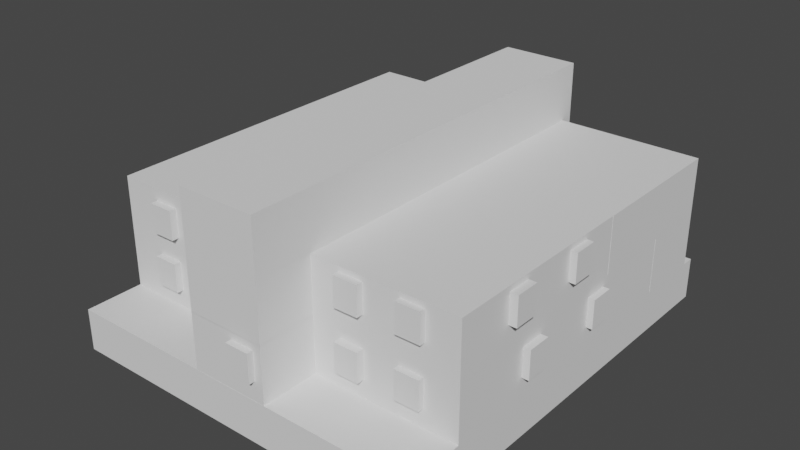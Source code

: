 # Source: Haus_Chiny_01.blend  (saved by Blender 2.93.20; exported with 4.5.12 LTS)
import bpy
from mathutils import Matrix  # noqa: F401  (used for matrix-valued properties, if any)

bpy.ops.wm.read_factory_settings(use_empty=True)
scene = bpy.context.scene
scene.name = 'Scene'

# ---- collections
col_collection = bpy.data.collections.new('Collection'); scene.collection.children.link(col_collection)
col_mesh = bpy.data.collections.new('Mesh'); scene.collection.children.link(col_mesh)
col_rig = bpy.data.collections.new('Rig'); scene.collection.children.link(col_rig)
col_collision = bpy.data.collections.new('Collision'); scene.collection.children.link(col_collision)
col_extras = bpy.data.collections.new('Extras'); scene.collection.children.link(col_extras)
col_house = bpy.data.collections.new('House'); scene.collection.children.link(col_house)

# ---- world
world_world = bpy.data.worlds.new('World'); scene.world = world_world
world_world.use_nodes = True; world_world.node_tree.nodes.clear()
_N = world_world.node_tree.nodes; _L = world_world.node_tree.links
n0 = _N.new('ShaderNodeOutputWorld'); n0.name = 'World Output'; n0.location = (300, 300)
n1 = _N.new('ShaderNodeBackground'); n1.name = 'Background'; n1.location = (10, 300)
n1.inputs[0].default_value = (0.05088, 0.05088, 0.05088, 1.0)
_L.new(n1.outputs[0], n0.inputs[0])
n0.is_active_output = True
world_world.color = (0.05088, 0.05088, 0.05088)
world_world.use_sun_shadow = False
world_world.sun_shadow_jitter_overblur = 0.0

# ---- meshes
me_cube_001 = bpy.data.meshes.new('Cube.001')
me_cube_001.from_pydata([(-9.505, -11.04, -1.075), (-9.505, -11.04, 1.075), (-9.505, 11.04, -1.075), (-9.505, 11.04, 1.075), (9.505, -11.04, -1.075), (9.505, -11.04, 1.075), (9.505, 11.04, -1.075), (9.505, 11.04, 1.075)], [], [(0, 1, 3, 2), (2, 3, 7, 6), (6, 7, 5, 4), (4, 5, 1, 0), (2, 6, 4, 0), (7, 3, 1, 5)])
_uv = me_cube_001.uv_layers.new(name='UVMap')
_uv.uv.foreach_set('vector', [0.375, 0.0, 0.625, 0.0, 0.625, 0.25, 0.375, 0.25, 0.375, 0.25, 0.625, 0.25, 0.625, 0.5, 0.375, 0.5, 0.375, 0.5, 0.625, 0.5, 0.625, 0.75, 0.375, 0.75, 0.375, 0.75, 0.625, 0.75, 0.625, 1.0, 0.375, 1.0, 0.125, 0.5, 0.375, 0.5, 0.375, 0.75, 0.125, 0.75, 0.625, 0.5, 0.875, 0.5, 0.875, 0.75, 0.625, 0.75])
me_cube_001.use_remesh_fix_poles = True
me_cube_001.use_remesh_preserve_attributes = False
me_cube_001.update()
me_cube_002 = bpy.data.meshes.new('Cube.002')
me_cube_002.from_pydata([(-2.291, -12.62, -1.15), (-2.291, -12.62, 1.7), (-2.291, 9.454, -1.15), (-2.291, 9.454, 1.7), (1.709, -12.62, -1.15), (1.709, -12.62, 1.7), (1.709, 9.454, -1.15), (1.709, 9.454, 1.7)], [], [(0, 1, 3, 2), (2, 3, 7, 6), (6, 7, 5, 4), (4, 5, 1, 0), (2, 6, 4, 0), (7, 3, 1, 5)])
_uv = me_cube_002.uv_layers.new(name='UVMap')
_uv.uv.foreach_set('vector', [0.375, 0.0, 0.625, 0.0, 0.625, 0.25, 0.375, 0.25, 0.375, 0.25, 0.625, 0.25, 0.625, 0.5, 0.375, 0.5, 0.375, 0.5, 0.625, 0.5, 0.625, 0.75, 0.375, 0.75, 0.375, 0.75, 0.625, 0.75, 0.625, 1.0, 0.375, 1.0, 0.125, 0.5, 0.375, 0.5, 0.375, 0.75, 0.125, 0.75, 0.625, 0.5, 0.875, 0.5, 0.875, 0.75, 0.625, 0.75])
me_cube_002.use_remesh_fix_poles = True
me_cube_002.use_remesh_preserve_attributes = False
me_cube_002.update()
me_cube_003 = bpy.data.meshes.new('Cube.003')
me_cube_003.from_pydata([(-2.291, -12.62, -1.15), (-2.291, -12.62, 1.7), (-2.291, 9.454, -1.15), (-2.291, 9.454, 1.7), (1.709, -12.62, -1.15), (1.709, -12.62, 1.7), (1.709, 9.454, -1.15), (1.709, 9.454, 1.7)], [], [(0, 1, 3, 2), (2, 3, 7, 6), (6, 7, 5, 4), (4, 5, 1, 0), (2, 6, 4, 0), (7, 3, 1, 5)])
_uv = me_cube_003.uv_layers.new(name='UVMap')
_uv.uv.foreach_set('vector', [0.375, 0.0, 0.625, 0.0, 0.625, 0.25, 0.375, 0.25, 0.375, 0.25, 0.625, 0.25, 0.625, 0.5, 0.375, 0.5, 0.375, 0.5, 0.625, 0.5, 0.625, 0.75, 0.375, 0.75, 0.375, 0.75, 0.625, 0.75, 0.625, 1.0, 0.375, 1.0, 0.125, 0.5, 0.375, 0.5, 0.375, 0.75, 0.125, 0.75, 0.625, 0.5, 0.875, 0.5, 0.875, 0.75, 0.625, 0.75])
me_cube_003.use_remesh_fix_poles = True
me_cube_003.use_remesh_preserve_attributes = False
me_cube_003.update()
me_cube_004 = bpy.data.meshes.new('Cube.004')
me_cube_004.from_pydata([(-2.291, -12.62, -1.15), (-2.291, -12.62, 1.7), (-2.291, 9.454, -1.15), (-2.291, 9.454, 1.7), (1.709, -12.62, -1.15), (1.709, -12.62, 1.7), (1.709, 9.454, -1.15), (1.709, 9.454, 1.7)], [], [(0, 1, 3, 2), (2, 3, 7, 6), (6, 7, 5, 4), (4, 5, 1, 0), (2, 6, 4, 0), (7, 3, 1, 5)])
_uv = me_cube_004.uv_layers.new(name='UVMap')
_uv.uv.foreach_set('vector', [0.375, 0.0, 0.625, 0.0, 0.625, 0.25, 0.375, 0.25, 0.375, 0.25, 0.625, 0.25, 0.625, 0.5, 0.375, 0.5, 0.375, 0.5, 0.625, 0.5, 0.625, 0.75, 0.375, 0.75, 0.375, 0.75, 0.625, 0.75, 0.625, 1.0, 0.375, 1.0, 0.125, 0.5, 0.375, 0.5, 0.375, 0.75, 0.125, 0.75, 0.625, 0.5, 0.875, 0.5, 0.875, 0.75, 0.625, 0.75])
me_cube_004.use_remesh_fix_poles = True
me_cube_004.use_remesh_preserve_attributes = False
me_cube_004.update()
me_cube_005 = bpy.data.meshes.new('Cube.005')
me_cube_005.from_pydata([(-3.959, -6.887, -1.15), (-3.959, -6.887, 1.7), (-3.959, 7.974, -1.15), (-3.959, 7.974, 1.7), (3.531, -6.887, -1.15), (3.531, -6.887, 1.7), (3.531, 7.974, -1.15), (3.531, 7.974, 1.7)], [], [(0, 1, 3, 2), (2, 3, 7, 6), (6, 7, 5, 4), (4, 5, 1, 0), (2, 6, 4, 0), (7, 3, 1, 5)])
_uv = me_cube_005.uv_layers.new(name='UVMap')
_uv.uv.foreach_set('vector', [0.375, 0.0, 0.625, 0.0, 0.625, 0.25, 0.375, 0.25, 0.375, 0.25, 0.625, 0.25, 0.625, 0.5, 0.375, 0.5, 0.375, 0.5, 0.625, 0.5, 0.625, 0.75, 0.375, 0.75, 0.375, 0.75, 0.625, 0.75, 0.625, 1.0, 0.375, 1.0, 0.125, 0.5, 0.375, 0.5, 0.375, 0.75, 0.125, 0.75, 0.625, 0.5, 0.875, 0.5, 0.875, 0.75, 0.625, 0.75])
me_cube_005.use_remesh_fix_poles = True
me_cube_005.use_remesh_preserve_attributes = False
me_cube_005.update()
me_cube_006 = bpy.data.meshes.new('Cube.006')
me_cube_006.from_pydata([(-4.714, -5.872, -1.15), (-4.714, -5.872, 1.7), (-4.714, 3.978, -1.15), (-4.714, 3.978, 1.7), (2.786, -5.872, -1.15), (2.786, -5.872, 1.7), (2.786, 3.978, -1.15), (2.786, 3.978, 1.7)], [], [(0, 1, 3, 2), (2, 3, 7, 6), (6, 7, 5, 4), (4, 5, 1, 0), (2, 6, 4, 0), (7, 3, 1, 5)])
_uv = me_cube_006.uv_layers.new(name='UVMap')
_uv.uv.foreach_set('vector', [0.375, 0.0, 0.625, 0.0, 0.625, 0.25, 0.375, 0.25, 0.375, 0.25, 0.625, 0.25, 0.625, 0.5, 0.375, 0.5, 0.375, 0.5, 0.625, 0.5, 0.625, 0.75, 0.375, 0.75, 0.375, 0.75, 0.625, 0.75, 0.625, 1.0, 0.375, 1.0, 0.125, 0.5, 0.375, 0.5, 0.375, 0.75, 0.125, 0.75, 0.625, 0.5, 0.875, 0.5, 0.875, 0.75, 0.625, 0.75])
me_cube_006.use_remesh_fix_poles = True
me_cube_006.use_remesh_preserve_attributes = False
me_cube_006.update()
me_cube_007 = bpy.data.meshes.new('Cube.007')
me_cube_007.from_pydata([(-6.65, -2.968, -1.207), (-6.65, -2.968, 1.643), (-6.65, 0.5598, -1.207), (-6.65, 0.5598, 1.643), (1.0, -2.968, -1.207), (1.0, -2.968, 1.643), (1.0, 0.5598, -1.207), (1.0, 0.5598, 1.643)], [], [(0, 1, 3, 2), (2, 3, 7, 6), (6, 7, 5, 4), (4, 5, 1, 0), (2, 6, 4, 0), (7, 3, 1, 5)])
_uv = me_cube_007.uv_layers.new(name='UVMap')
_uv.uv.foreach_set('vector', [0.375, 0.0, 0.625, 0.0, 0.625, 0.25, 0.375, 0.25, 0.375, 0.25, 0.625, 0.25, 0.625, 0.5, 0.375, 0.5, 0.375, 0.5, 0.625, 0.5, 0.625, 0.75, 0.375, 0.75, 0.375, 0.75, 0.625, 0.75, 0.625, 1.0, 0.375, 1.0, 0.125, 0.5, 0.375, 0.5, 0.375, 0.75, 0.125, 0.75, 0.625, 0.5, 0.875, 0.5, 0.875, 0.75, 0.625, 0.75])
me_cube_007.use_remesh_fix_poles = True
me_cube_007.use_remesh_preserve_attributes = False
me_cube_007.update()
me_cube_008 = bpy.data.meshes.new('Cube.008')
me_cube_008.from_pydata([(-4.714, -5.872, -1.15), (-4.714, -5.872, 1.7), (-4.714, 2.662, -1.15), (-4.714, 2.662, 1.7), (2.786, -5.872, -1.15), (2.786, -5.872, 1.7), (2.786, 2.662, -1.15), (2.786, 2.662, 1.7)], [], [(0, 1, 3, 2), (2, 3, 7, 6), (6, 7, 5, 4), (4, 5, 1, 0), (2, 6, 4, 0), (7, 3, 1, 5)])
_uv = me_cube_008.uv_layers.new(name='UVMap')
_uv.uv.foreach_set('vector', [0.375, 0.0, 0.625, 0.0, 0.625, 0.25, 0.375, 0.25, 0.375, 0.25, 0.625, 0.25, 0.625, 0.5, 0.375, 0.5, 0.375, 0.5, 0.625, 0.5, 0.625, 0.75, 0.375, 0.75, 0.375, 0.75, 0.625, 0.75, 0.625, 1.0, 0.375, 1.0, 0.125, 0.5, 0.375, 0.5, 0.375, 0.75, 0.125, 0.75, 0.625, 0.5, 0.875, 0.5, 0.875, 0.75, 0.625, 0.75])
me_cube_008.use_remesh_fix_poles = True
me_cube_008.use_remesh_preserve_attributes = False
me_cube_008.update()
me_cube_009 = bpy.data.meshes.new('Cube.009')
me_cube_009.from_pydata([(-5.509, -7.077, -1.3), (-5.509, -7.077, 1.545), (-5.509, 2.773, -1.3), (-5.509, 2.773, 1.545), (1.991, -7.077, -1.3), (1.991, -7.077, 1.545), (1.991, 2.773, -1.3), (1.991, 2.773, 1.545)], [], [(0, 1, 3, 2), (2, 3, 7, 6), (6, 7, 5, 4), (4, 5, 1, 0), (2, 6, 4, 0), (7, 3, 1, 5)])
_uv = me_cube_009.uv_layers.new(name='UVMap')
_uv.uv.foreach_set('vector', [0.375, 0.0, 0.625, 0.0, 0.625, 0.25, 0.375, 0.25, 0.375, 0.25, 0.625, 0.25, 0.625, 0.5, 0.375, 0.5, 0.375, 0.5, 0.625, 0.5, 0.625, 0.75, 0.375, 0.75, 0.375, 0.75, 0.625, 0.75, 0.625, 1.0, 0.375, 1.0, 0.125, 0.5, 0.375, 0.5, 0.375, 0.75, 0.125, 0.75, 0.625, 0.5, 0.875, 0.5, 0.875, 0.75, 0.625, 0.75])
me_cube_009.use_remesh_fix_poles = True
me_cube_009.use_remesh_preserve_attributes = False
me_cube_009.update()
me_cube_011 = bpy.data.meshes.new('Cube.011')
me_cube_011.from_pydata([(-4.132, -6.045, -1.145), (-4.132, -6.045, 1.7), (-4.132, 4.529, -1.145), (-4.132, 4.529, 1.7), (3.358, -6.045, -1.145), (3.358, -6.045, 1.7), (3.358, 4.529, -1.145), (3.358, 4.529, 1.7)], [], [(0, 1, 3, 2), (2, 3, 7, 6), (6, 7, 5, 4), (4, 5, 1, 0), (2, 6, 4, 0), (7, 3, 1, 5)])
_uv = me_cube_011.uv_layers.new(name='UVMap')
_uv.uv.foreach_set('vector', [0.375, 0.0, 0.625, 0.0, 0.625, 0.25, 0.375, 0.25, 0.375, 0.25, 0.625, 0.25, 0.625, 0.5, 0.375, 0.5, 0.375, 0.5, 0.625, 0.5, 0.625, 0.75, 0.375, 0.75, 0.375, 0.75, 0.625, 0.75, 0.625, 1.0, 0.375, 1.0, 0.125, 0.5, 0.375, 0.5, 0.375, 0.75, 0.125, 0.75, 0.625, 0.5, 0.875, 0.5, 0.875, 0.75, 0.625, 0.75])
me_cube_011.use_remesh_fix_poles = True
me_cube_011.use_remesh_preserve_attributes = False
me_cube_011.update()
me_cube_012 = bpy.data.meshes.new('Cube.012')
me_cube_012.from_pydata([(-0.5947, -1.424, -1.145), (-0.5947, -1.424, 1.7), (-0.5947, 6.398, -1.145), (-0.5947, 6.398, 1.7), (6.905, -1.424, -1.145), (6.905, -1.424, 1.7), (6.905, 6.398, -1.145), (6.905, 6.398, 1.7)], [], [(0, 1, 3, 2), (2, 3, 7, 6), (6, 7, 5, 4), (4, 5, 1, 0), (2, 6, 4, 0), (7, 3, 1, 5)])
_uv = me_cube_012.uv_layers.new(name='UVMap')
_uv.uv.foreach_set('vector', [0.375, 0.0, 0.625, 0.0, 0.625, 0.25, 0.375, 0.25, 0.375, 0.25, 0.625, 0.25, 0.625, 0.5, 0.375, 0.5, 0.375, 0.5, 0.625, 0.5, 0.625, 0.75, 0.375, 0.75, 0.375, 0.75, 0.625, 0.75, 0.625, 1.0, 0.375, 1.0, 0.125, 0.5, 0.375, 0.5, 0.375, 0.75, 0.125, 0.75, 0.625, 0.5, 0.875, 0.5, 0.875, 0.75, 0.625, 0.75])
me_cube_012.use_remesh_fix_poles = True
me_cube_012.use_remesh_preserve_attributes = False
me_cube_012.update()
me_cube = bpy.data.meshes.new('Cube')
me_cube.from_pydata([(-1.0, 0.3796, -0.47), (-1.0, 0.3796, 1.0), (-1.0, 1.0, -0.47), (-1.0, 1.0, 1.0), (0.24, 0.3796, -0.47), (0.24, 0.3796, 1.0), (0.24, 1.0, -0.47), (0.24, 1.0, 1.0)], [], [(0, 1, 3, 2), (2, 3, 7, 6), (6, 7, 5, 4), (4, 5, 1, 0), (2, 6, 4, 0), (7, 3, 1, 5)])
_uv = me_cube.uv_layers.new(name='UVMap')
_uv.uv.foreach_set('vector', [0.375, 0.0, 0.625, 0.0, 0.625, 0.25, 0.375, 0.25, 0.375, 0.25, 0.625, 0.25, 0.625, 0.5, 0.375, 0.5, 0.375, 0.5, 0.625, 0.5, 0.625, 0.75, 0.375, 0.75, 0.375, 0.75, 0.625, 0.75, 0.625, 1.0, 0.375, 1.0, 0.125, 0.5, 0.375, 0.5, 0.375, 0.75, 0.125, 0.75, 0.625, 0.5, 0.875, 0.5, 0.875, 0.75, 0.625, 0.75])
me_cube.use_remesh_fix_poles = True
me_cube.use_remesh_preserve_attributes = False
me_cube.update()
me_cube_013 = bpy.data.meshes.new('Cube.013')
me_cube_013.from_pydata([(-1.0, 0.3796, -0.47), (-1.0, 0.3796, 1.0), (-1.0, 1.0, -0.47), (-1.0, 1.0, 1.0), (0.24, 0.3796, -0.47), (0.24, 0.3796, 1.0), (0.24, 1.0, -0.47), (0.24, 1.0, 1.0)], [], [(0, 1, 3, 2), (2, 3, 7, 6), (6, 7, 5, 4), (4, 5, 1, 0), (2, 6, 4, 0), (7, 3, 1, 5)])
_uv = me_cube_013.uv_layers.new(name='UVMap')
_uv.uv.foreach_set('vector', [0.375, 0.0, 0.625, 0.0, 0.625, 0.25, 0.375, 0.25, 0.375, 0.25, 0.625, 0.25, 0.625, 0.5, 0.375, 0.5, 0.375, 0.5, 0.625, 0.5, 0.625, 0.75, 0.375, 0.75, 0.375, 0.75, 0.625, 0.75, 0.625, 1.0, 0.375, 1.0, 0.125, 0.5, 0.375, 0.5, 0.375, 0.75, 0.125, 0.75, 0.625, 0.5, 0.875, 0.5, 0.875, 0.75, 0.625, 0.75])
me_cube_013.use_remesh_fix_poles = True
me_cube_013.use_remesh_preserve_attributes = False
me_cube_013.update()
me_cube_014 = bpy.data.meshes.new('Cube.014')
me_cube_014.from_pydata([(-1.0, 0.3796, -0.47), (-1.0, 0.3796, 1.0), (-1.0, 1.0, -0.47), (-1.0, 1.0, 1.0), (0.24, 0.3796, -0.47), (0.24, 0.3796, 1.0), (0.24, 1.0, -0.47), (0.24, 1.0, 1.0)], [], [(0, 1, 3, 2), (2, 3, 7, 6), (6, 7, 5, 4), (4, 5, 1, 0), (2, 6, 4, 0), (7, 3, 1, 5)])
_uv = me_cube_014.uv_layers.new(name='UVMap')
_uv.uv.foreach_set('vector', [0.375, 0.0, 0.625, 0.0, 0.625, 0.25, 0.375, 0.25, 0.375, 0.25, 0.625, 0.25, 0.625, 0.5, 0.375, 0.5, 0.375, 0.5, 0.625, 0.5, 0.625, 0.75, 0.375, 0.75, 0.375, 0.75, 0.625, 0.75, 0.625, 1.0, 0.375, 1.0, 0.125, 0.5, 0.375, 0.5, 0.375, 0.75, 0.125, 0.75, 0.625, 0.5, 0.875, 0.5, 0.875, 0.75, 0.625, 0.75])
me_cube_014.use_remesh_fix_poles = True
me_cube_014.use_remesh_preserve_attributes = False
me_cube_014.update()
me_cube_015 = bpy.data.meshes.new('Cube.015')
me_cube_015.from_pydata([(-1.0, 0.3796, -0.47), (-1.0, 0.3796, 1.0), (-1.0, 1.0, -0.47), (-1.0, 1.0, 1.0), (0.24, 0.3796, -0.47), (0.24, 0.3796, 1.0), (0.24, 1.0, -0.47), (0.24, 1.0, 1.0)], [], [(0, 1, 3, 2), (2, 3, 7, 6), (6, 7, 5, 4), (4, 5, 1, 0), (2, 6, 4, 0), (7, 3, 1, 5)])
_uv = me_cube_015.uv_layers.new(name='UVMap')
_uv.uv.foreach_set('vector', [0.375, 0.0, 0.625, 0.0, 0.625, 0.25, 0.375, 0.25, 0.375, 0.25, 0.625, 0.25, 0.625, 0.5, 0.375, 0.5, 0.375, 0.5, 0.625, 0.5, 0.625, 0.75, 0.375, 0.75, 0.375, 0.75, 0.625, 0.75, 0.625, 1.0, 0.375, 1.0, 0.125, 0.5, 0.375, 0.5, 0.375, 0.75, 0.125, 0.75, 0.625, 0.5, 0.875, 0.5, 0.875, 0.75, 0.625, 0.75])
me_cube_015.use_remesh_fix_poles = True
me_cube_015.use_remesh_preserve_attributes = False
me_cube_015.update()
me_cube_016 = bpy.data.meshes.new('Cube.016')
me_cube_016.from_pydata([(-1.0, 0.3796, -0.47), (-1.0, 0.3796, 1.0), (-1.0, 1.0, -0.47), (-1.0, 1.0, 1.0), (0.24, 0.3796, -0.47), (0.24, 0.3796, 1.0), (0.24, 1.0, -0.47), (0.24, 1.0, 1.0)], [], [(0, 1, 3, 2), (2, 3, 7, 6), (6, 7, 5, 4), (4, 5, 1, 0), (2, 6, 4, 0), (7, 3, 1, 5)])
_uv = me_cube_016.uv_layers.new(name='UVMap')
_uv.uv.foreach_set('vector', [0.375, 0.0, 0.625, 0.0, 0.625, 0.25, 0.375, 0.25, 0.375, 0.25, 0.625, 0.25, 0.625, 0.5, 0.375, 0.5, 0.375, 0.5, 0.625, 0.5, 0.625, 0.75, 0.375, 0.75, 0.375, 0.75, 0.625, 0.75, 0.625, 1.0, 0.375, 1.0, 0.125, 0.5, 0.375, 0.5, 0.375, 0.75, 0.125, 0.75, 0.625, 0.5, 0.875, 0.5, 0.875, 0.75, 0.625, 0.75])
me_cube_016.use_remesh_fix_poles = True
me_cube_016.use_remesh_preserve_attributes = False
me_cube_016.update()
me_cube_017 = bpy.data.meshes.new('Cube.017')
me_cube_017.from_pydata([(-1.0, 0.3796, -0.47), (-1.0, 0.3796, 1.0), (-1.0, 1.0, -0.47), (-1.0, 1.0, 1.0), (0.24, 0.3796, -0.47), (0.24, 0.3796, 1.0), (0.24, 1.0, -0.47), (0.24, 1.0, 1.0)], [], [(0, 1, 3, 2), (2, 3, 7, 6), (6, 7, 5, 4), (4, 5, 1, 0), (2, 6, 4, 0), (7, 3, 1, 5)])
_uv = me_cube_017.uv_layers.new(name='UVMap')
_uv.uv.foreach_set('vector', [0.375, 0.0, 0.625, 0.0, 0.625, 0.25, 0.375, 0.25, 0.375, 0.25, 0.625, 0.25, 0.625, 0.5, 0.375, 0.5, 0.375, 0.5, 0.625, 0.5, 0.625, 0.75, 0.375, 0.75, 0.375, 0.75, 0.625, 0.75, 0.625, 1.0, 0.375, 1.0, 0.125, 0.5, 0.375, 0.5, 0.375, 0.75, 0.125, 0.75, 0.625, 0.5, 0.875, 0.5, 0.875, 0.75, 0.625, 0.75])
me_cube_017.use_remesh_fix_poles = True
me_cube_017.use_remesh_preserve_attributes = False
me_cube_017.update()
me_cube_018 = bpy.data.meshes.new('Cube.018')
me_cube_018.from_pydata([(-1.0, 0.3796, -0.47), (-1.0, 0.3796, 1.0), (-1.0, 1.0, -0.47), (-1.0, 1.0, 1.0), (0.24, 0.3796, -0.47), (0.24, 0.3796, 1.0), (0.24, 1.0, -0.47), (0.24, 1.0, 1.0)], [], [(0, 1, 3, 2), (2, 3, 7, 6), (6, 7, 5, 4), (4, 5, 1, 0), (2, 6, 4, 0), (7, 3, 1, 5)])
_uv = me_cube_018.uv_layers.new(name='UVMap')
_uv.uv.foreach_set('vector', [0.375, 0.0, 0.625, 0.0, 0.625, 0.25, 0.375, 0.25, 0.375, 0.25, 0.625, 0.25, 0.625, 0.5, 0.375, 0.5, 0.375, 0.5, 0.625, 0.5, 0.625, 0.75, 0.375, 0.75, 0.375, 0.75, 0.625, 0.75, 0.625, 1.0, 0.375, 1.0, 0.125, 0.5, 0.375, 0.5, 0.375, 0.75, 0.125, 0.75, 0.625, 0.5, 0.875, 0.5, 0.875, 0.75, 0.625, 0.75])
me_cube_018.use_remesh_fix_poles = True
me_cube_018.use_remesh_preserve_attributes = False
me_cube_018.update()
me_cube_019 = bpy.data.meshes.new('Cube.019')
me_cube_019.from_pydata([(-1.0, 0.3796, -0.47), (-1.0, 0.3796, 1.0), (-1.0, 1.0, -0.47), (-1.0, 1.0, 1.0), (0.24, 0.3796, -0.47), (0.24, 0.3796, 1.0), (0.24, 1.0, -0.47), (0.24, 1.0, 1.0)], [], [(0, 1, 3, 2), (2, 3, 7, 6), (6, 7, 5, 4), (4, 5, 1, 0), (2, 6, 4, 0), (7, 3, 1, 5)])
_uv = me_cube_019.uv_layers.new(name='UVMap')
_uv.uv.foreach_set('vector', [0.375, 0.0, 0.625, 0.0, 0.625, 0.25, 0.375, 0.25, 0.375, 0.25, 0.625, 0.25, 0.625, 0.5, 0.375, 0.5, 0.375, 0.5, 0.625, 0.5, 0.625, 0.75, 0.375, 0.75, 0.375, 0.75, 0.625, 0.75, 0.625, 1.0, 0.375, 1.0, 0.125, 0.5, 0.375, 0.5, 0.375, 0.75, 0.125, 0.75, 0.625, 0.5, 0.875, 0.5, 0.875, 0.75, 0.625, 0.75])
me_cube_019.use_remesh_fix_poles = True
me_cube_019.use_remesh_preserve_attributes = False
me_cube_019.update()
me_cube_020 = bpy.data.meshes.new('Cube.020')
me_cube_020.from_pydata([(-1.0, 0.3796, -0.47), (-1.0, 0.3796, 1.0), (-1.0, 1.0, -0.47), (-1.0, 1.0, 1.0), (0.24, 0.3796, -0.47), (0.24, 0.3796, 1.0), (0.24, 1.0, -0.47), (0.24, 1.0, 1.0)], [], [(0, 1, 3, 2), (2, 3, 7, 6), (6, 7, 5, 4), (4, 5, 1, 0), (2, 6, 4, 0), (7, 3, 1, 5)])
_uv = me_cube_020.uv_layers.new(name='UVMap')
_uv.uv.foreach_set('vector', [0.375, 0.0, 0.625, 0.0, 0.625, 0.25, 0.375, 0.25, 0.375, 0.25, 0.625, 0.25, 0.625, 0.5, 0.375, 0.5, 0.375, 0.5, 0.625, 0.5, 0.625, 0.75, 0.375, 0.75, 0.375, 0.75, 0.625, 0.75, 0.625, 1.0, 0.375, 1.0, 0.125, 0.5, 0.375, 0.5, 0.375, 0.75, 0.125, 0.75, 0.625, 0.5, 0.875, 0.5, 0.875, 0.75, 0.625, 0.75])
me_cube_020.use_remesh_fix_poles = True
me_cube_020.use_remesh_preserve_attributes = False
me_cube_020.update()
me_cube_021 = bpy.data.meshes.new('Cube.021')
me_cube_021.from_pydata([(-1.0, 0.3796, -0.47), (-1.0, 0.3796, 1.0), (-1.0, 1.0, -0.47), (-1.0, 1.0, 1.0), (0.24, 0.3796, -0.47), (0.24, 0.3796, 1.0), (0.24, 1.0, -0.47), (0.24, 1.0, 1.0)], [], [(0, 1, 3, 2), (2, 3, 7, 6), (6, 7, 5, 4), (4, 5, 1, 0), (2, 6, 4, 0), (7, 3, 1, 5)])
_uv = me_cube_021.uv_layers.new(name='UVMap')
_uv.uv.foreach_set('vector', [0.375, 0.0, 0.625, 0.0, 0.625, 0.25, 0.375, 0.25, 0.375, 0.25, 0.625, 0.25, 0.625, 0.5, 0.375, 0.5, 0.375, 0.5, 0.625, 0.5, 0.625, 0.75, 0.375, 0.75, 0.375, 0.75, 0.625, 0.75, 0.625, 1.0, 0.375, 1.0, 0.125, 0.5, 0.375, 0.5, 0.375, 0.75, 0.125, 0.75, 0.625, 0.5, 0.875, 0.5, 0.875, 0.75, 0.625, 0.75])
me_cube_021.use_remesh_fix_poles = True
me_cube_021.use_remesh_preserve_attributes = False
me_cube_021.update()
me_cube_022 = bpy.data.meshes.new('Cube.022')
me_cube_022.from_pydata([(-1.0, 0.3796, -0.47), (-1.0, 0.3796, 1.0), (-1.0, 1.0, -0.47), (-1.0, 1.0, 1.0), (0.24, 0.3796, -0.47), (0.24, 0.3796, 1.0), (0.24, 1.0, -0.47), (0.24, 1.0, 1.0)], [], [(0, 1, 3, 2), (2, 3, 7, 6), (6, 7, 5, 4), (4, 5, 1, 0), (2, 6, 4, 0), (7, 3, 1, 5)])
_uv = me_cube_022.uv_layers.new(name='UVMap')
_uv.uv.foreach_set('vector', [0.375, 0.0, 0.625, 0.0, 0.625, 0.25, 0.375, 0.25, 0.375, 0.25, 0.625, 0.25, 0.625, 0.5, 0.375, 0.5, 0.375, 0.5, 0.625, 0.5, 0.625, 0.75, 0.375, 0.75, 0.375, 0.75, 0.625, 0.75, 0.625, 1.0, 0.375, 1.0, 0.125, 0.5, 0.375, 0.5, 0.375, 0.75, 0.125, 0.75, 0.625, 0.5, 0.875, 0.5, 0.875, 0.75, 0.625, 0.75])
me_cube_022.use_remesh_fix_poles = True
me_cube_022.use_remesh_preserve_attributes = False
me_cube_022.update()
me_cube_023 = bpy.data.meshes.new('Cube.023')
me_cube_023.from_pydata([(-1.0, 0.3796, -0.47), (-1.0, 0.3796, 1.0), (-1.0, 1.0, -0.47), (-1.0, 1.0, 1.0), (0.24, 0.3796, -0.47), (0.24, 0.3796, 1.0), (0.24, 1.0, -0.47), (0.24, 1.0, 1.0)], [], [(0, 1, 3, 2), (2, 3, 7, 6), (6, 7, 5, 4), (4, 5, 1, 0), (2, 6, 4, 0), (7, 3, 1, 5)])
_uv = me_cube_023.uv_layers.new(name='UVMap')
_uv.uv.foreach_set('vector', [0.375, 0.0, 0.625, 0.0, 0.625, 0.25, 0.375, 0.25, 0.375, 0.25, 0.625, 0.25, 0.625, 0.5, 0.375, 0.5, 0.375, 0.5, 0.625, 0.5, 0.625, 0.75, 0.375, 0.75, 0.375, 0.75, 0.625, 0.75, 0.625, 1.0, 0.375, 1.0, 0.125, 0.5, 0.375, 0.5, 0.375, 0.75, 0.125, 0.75, 0.625, 0.5, 0.875, 0.5, 0.875, 0.75, 0.625, 0.75])
me_cube_023.use_remesh_fix_poles = True
me_cube_023.use_remesh_preserve_attributes = False
me_cube_023.update()
me_cube_024 = bpy.data.meshes.new('Cube.024')
me_cube_024.from_pydata([(-1.0, 0.3796, -0.47), (-1.0, 0.3796, 1.0), (-1.0, 1.0, -0.47), (-1.0, 1.0, 1.0), (0.24, 0.3796, -0.47), (0.24, 0.3796, 1.0), (0.24, 1.0, -0.47), (0.24, 1.0, 1.0)], [], [(0, 1, 3, 2), (2, 3, 7, 6), (6, 7, 5, 4), (4, 5, 1, 0), (2, 6, 4, 0), (7, 3, 1, 5)])
_uv = me_cube_024.uv_layers.new(name='UVMap')
_uv.uv.foreach_set('vector', [0.375, 0.0, 0.625, 0.0, 0.625, 0.25, 0.375, 0.25, 0.375, 0.25, 0.625, 0.25, 0.625, 0.5, 0.375, 0.5, 0.375, 0.5, 0.625, 0.5, 0.625, 0.75, 0.375, 0.75, 0.375, 0.75, 0.625, 0.75, 0.625, 1.0, 0.375, 1.0, 0.125, 0.5, 0.375, 0.5, 0.375, 0.75, 0.125, 0.75, 0.625, 0.5, 0.875, 0.5, 0.875, 0.75, 0.625, 0.75])
me_cube_024.use_remesh_fix_poles = True
me_cube_024.use_remesh_preserve_attributes = False
me_cube_024.update()
me_cube_025 = bpy.data.meshes.new('Cube.025')
me_cube_025.from_pydata([(-1.0, 0.3796, -0.47), (-1.0, 0.3796, 1.0), (-1.0, 1.0, -0.47), (-1.0, 1.0, 1.0), (0.24, 0.3796, -0.47), (0.24, 0.3796, 1.0), (0.24, 1.0, -0.47), (0.24, 1.0, 1.0)], [], [(0, 1, 3, 2), (2, 3, 7, 6), (6, 7, 5, 4), (4, 5, 1, 0), (2, 6, 4, 0), (7, 3, 1, 5)])
_uv = me_cube_025.uv_layers.new(name='UVMap')
_uv.uv.foreach_set('vector', [0.375, 0.0, 0.625, 0.0, 0.625, 0.25, 0.375, 0.25, 0.375, 0.25, 0.625, 0.25, 0.625, 0.5, 0.375, 0.5, 0.375, 0.5, 0.625, 0.5, 0.625, 0.75, 0.375, 0.75, 0.375, 0.75, 0.625, 0.75, 0.625, 1.0, 0.375, 1.0, 0.125, 0.5, 0.375, 0.5, 0.375, 0.75, 0.125, 0.75, 0.625, 0.5, 0.875, 0.5, 0.875, 0.75, 0.625, 0.75])
me_cube_025.use_remesh_fix_poles = True
me_cube_025.use_remesh_preserve_attributes = False
me_cube_025.update()
me_cube_026 = bpy.data.meshes.new('Cube.026')
me_cube_026.from_pydata([(-1.0, 0.3796, -0.47), (-1.0, 0.3796, 1.0), (-1.0, 1.0, -0.47), (-1.0, 1.0, 1.0), (0.24, 0.3796, -0.47), (0.24, 0.3796, 1.0), (0.24, 1.0, -0.47), (0.24, 1.0, 1.0)], [], [(0, 1, 3, 2), (2, 3, 7, 6), (6, 7, 5, 4), (4, 5, 1, 0), (2, 6, 4, 0), (7, 3, 1, 5)])
_uv = me_cube_026.uv_layers.new(name='UVMap')
_uv.uv.foreach_set('vector', [0.375, 0.0, 0.625, 0.0, 0.625, 0.25, 0.375, 0.25, 0.375, 0.25, 0.625, 0.25, 0.625, 0.5, 0.375, 0.5, 0.375, 0.5, 0.625, 0.5, 0.625, 0.75, 0.375, 0.75, 0.375, 0.75, 0.625, 0.75, 0.625, 1.0, 0.375, 1.0, 0.125, 0.5, 0.375, 0.5, 0.375, 0.75, 0.125, 0.75, 0.625, 0.5, 0.875, 0.5, 0.875, 0.75, 0.625, 0.75])
me_cube_026.use_remesh_fix_poles = True
me_cube_026.use_remesh_preserve_attributes = False
me_cube_026.update()
me_cube_027 = bpy.data.meshes.new('Cube.027')
me_cube_027.from_pydata([(-1.0, 0.3796, -0.47), (-1.0, 0.3796, 1.0), (-1.0, 1.0, -0.47), (-1.0, 1.0, 1.0), (0.24, 0.3796, -0.47), (0.24, 0.3796, 1.0), (0.24, 1.0, -0.47), (0.24, 1.0, 1.0)], [], [(0, 1, 3, 2), (2, 3, 7, 6), (6, 7, 5, 4), (4, 5, 1, 0), (2, 6, 4, 0), (7, 3, 1, 5)])
_uv = me_cube_027.uv_layers.new(name='UVMap')
_uv.uv.foreach_set('vector', [0.375, 0.0, 0.625, 0.0, 0.625, 0.25, 0.375, 0.25, 0.375, 0.25, 0.625, 0.25, 0.625, 0.5, 0.375, 0.5, 0.375, 0.5, 0.625, 0.5, 0.625, 0.75, 0.375, 0.75, 0.375, 0.75, 0.625, 0.75, 0.625, 1.0, 0.375, 1.0, 0.125, 0.5, 0.375, 0.5, 0.375, 0.75, 0.125, 0.75, 0.625, 0.5, 0.875, 0.5, 0.875, 0.75, 0.625, 0.75])
me_cube_027.use_remesh_fix_poles = True
me_cube_027.use_remesh_preserve_attributes = False
me_cube_027.update()
me_cube_028 = bpy.data.meshes.new('Cube.028')
me_cube_028.from_pydata([(-1.0, 0.3796, -0.47), (-1.0, 0.3796, 1.0), (-1.0, 1.0, -0.47), (-1.0, 1.0, 1.0), (0.24, 0.3796, -0.47), (0.24, 0.3796, 1.0), (0.24, 1.0, -0.47), (0.24, 1.0, 1.0)], [], [(0, 1, 3, 2), (2, 3, 7, 6), (6, 7, 5, 4), (4, 5, 1, 0), (2, 6, 4, 0), (7, 3, 1, 5)])
_uv = me_cube_028.uv_layers.new(name='UVMap')
_uv.uv.foreach_set('vector', [0.375, 0.0, 0.625, 0.0, 0.625, 0.25, 0.375, 0.25, 0.375, 0.25, 0.625, 0.25, 0.625, 0.5, 0.375, 0.5, 0.375, 0.5, 0.625, 0.5, 0.625, 0.75, 0.375, 0.75, 0.375, 0.75, 0.625, 0.75, 0.625, 1.0, 0.375, 1.0, 0.125, 0.5, 0.375, 0.5, 0.375, 0.75, 0.125, 0.75, 0.625, 0.5, 0.875, 0.5, 0.875, 0.75, 0.625, 0.75])
me_cube_028.use_remesh_fix_poles = True
me_cube_028.use_remesh_preserve_attributes = False
me_cube_028.update()
me_cube_029 = bpy.data.meshes.new('Cube.029')
me_cube_029.from_pydata([(-1.0, 0.3796, -0.47), (-1.0, 0.3796, 1.0), (-1.0, 1.0, -0.47), (-1.0, 1.0, 1.0), (0.24, 0.3796, -0.47), (0.24, 0.3796, 1.0), (0.24, 1.0, -0.47), (0.24, 1.0, 1.0)], [], [(0, 1, 3, 2), (2, 3, 7, 6), (6, 7, 5, 4), (4, 5, 1, 0), (2, 6, 4, 0), (7, 3, 1, 5)])
_uv = me_cube_029.uv_layers.new(name='UVMap')
_uv.uv.foreach_set('vector', [0.375, 0.0, 0.625, 0.0, 0.625, 0.25, 0.375, 0.25, 0.375, 0.25, 0.625, 0.25, 0.625, 0.5, 0.375, 0.5, 0.375, 0.5, 0.625, 0.5, 0.625, 0.75, 0.375, 0.75, 0.375, 0.75, 0.625, 0.75, 0.625, 1.0, 0.375, 1.0, 0.125, 0.5, 0.375, 0.5, 0.375, 0.75, 0.125, 0.75, 0.625, 0.5, 0.875, 0.5, 0.875, 0.75, 0.625, 0.75])
me_cube_029.use_remesh_fix_poles = True
me_cube_029.use_remesh_preserve_attributes = False
me_cube_029.update()
me_cube_030 = bpy.data.meshes.new('Cube.030')
me_cube_030.from_pydata([(-0.62, -0.3102, -0.735), (-0.62, -0.3102, 0.735), (-0.62, 0.3102, -0.735), (-0.62, 0.3102, 0.735), (0.62, -0.3102, -0.735), (0.62, -0.3102, 0.735), (0.62, 0.3102, -0.735), (0.62, 0.3102, 0.735)], [], [(0, 1, 3, 2), (2, 3, 7, 6), (6, 7, 5, 4), (4, 5, 1, 0), (2, 6, 4, 0), (7, 3, 1, 5)])
_uv = me_cube_030.uv_layers.new(name='UVMap')
_uv.uv.foreach_set('vector', [0.375, 0.0, 0.625, 0.0, 0.625, 0.25, 0.375, 0.25, 0.375, 0.25, 0.625, 0.25, 0.625, 0.5, 0.375, 0.5, 0.375, 0.5, 0.625, 0.5, 0.625, 0.75, 0.375, 0.75, 0.375, 0.75, 0.625, 0.75, 0.625, 1.0, 0.375, 1.0, 0.125, 0.5, 0.375, 0.5, 0.375, 0.75, 0.125, 0.75, 0.625, 0.5, 0.875, 0.5, 0.875, 0.75, 0.625, 0.75])
me_cube_030.use_remesh_fix_poles = True
me_cube_030.use_remesh_preserve_attributes = False
me_cube_030.update()
me_cube_031 = bpy.data.meshes.new('Cube.031')
me_cube_031.from_pydata([(-1.0, 0.3796, -0.47), (-1.0, 0.3796, 1.0), (-1.0, 1.0, -0.47), (-1.0, 1.0, 1.0), (0.24, 0.3796, -0.47), (0.24, 0.3796, 1.0), (0.24, 1.0, -0.47), (0.24, 1.0, 1.0)], [], [(0, 1, 3, 2), (2, 3, 7, 6), (6, 7, 5, 4), (4, 5, 1, 0), (2, 6, 4, 0), (7, 3, 1, 5)])
_uv = me_cube_031.uv_layers.new(name='UVMap')
_uv.uv.foreach_set('vector', [0.375, 0.0, 0.625, 0.0, 0.625, 0.25, 0.375, 0.25, 0.375, 0.25, 0.625, 0.25, 0.625, 0.5, 0.375, 0.5, 0.375, 0.5, 0.625, 0.5, 0.625, 0.75, 0.375, 0.75, 0.375, 0.75, 0.625, 0.75, 0.625, 1.0, 0.375, 1.0, 0.125, 0.5, 0.375, 0.5, 0.375, 0.75, 0.125, 0.75, 0.625, 0.5, 0.875, 0.5, 0.875, 0.75, 0.625, 0.75])
me_cube_031.use_remesh_fix_poles = True
me_cube_031.use_remesh_preserve_attributes = False
me_cube_031.update()
me_cube_032 = bpy.data.meshes.new('Cube.032')
me_cube_032.from_pydata([(-4.933, -1.737, -1.0), (-4.933, -1.737, 1.845), (-4.933, 6.797, -1.0), (-4.933, 6.797, 1.845), (2.567, -1.737, -1.0), (2.567, -1.737, 1.845), (2.567, 6.797, -1.0), (2.567, 6.797, 1.845)], [], [(0, 1, 3, 2), (2, 3, 7, 6), (6, 7, 5, 4), (4, 5, 1, 0), (2, 6, 4, 0), (7, 3, 1, 5)])
_uv = me_cube_032.uv_layers.new(name='UVMap')
_uv.uv.foreach_set('vector', [0.375, 0.0, 0.625, 0.0, 0.625, 0.25, 0.375, 0.25, 0.375, 0.25, 0.625, 0.25, 0.625, 0.5, 0.375, 0.5, 0.375, 0.5, 0.625, 0.5, 0.625, 0.75, 0.375, 0.75, 0.375, 0.75, 0.625, 0.75, 0.625, 1.0, 0.375, 1.0, 0.125, 0.5, 0.375, 0.5, 0.375, 0.75, 0.125, 0.75, 0.625, 0.5, 0.875, 0.5, 0.875, 0.75, 0.625, 0.75])
me_cube_032.use_remesh_fix_poles = True
me_cube_032.use_remesh_preserve_attributes = False
me_cube_032.update()

# ---- objects
ob_00_basement = bpy.data.objects.new('00_basement', me_cube_001)
ob_01_floor = bpy.data.objects.new('01_floor', me_cube_002)
ob_02_floor = bpy.data.objects.new('02_floor', me_cube_003)
ob_03_floor = bpy.data.objects.new('03_floor', me_cube_004)
ob_01_room = bpy.data.objects.new('01_room', me_cube_005)
ob_01_room_2 = bpy.data.objects.new('01_room_2', me_cube_006)
ob_01_room_bath_small = bpy.data.objects.new('01_room_bath_small', me_cube_007)
ob_01_room_2_001 = bpy.data.objects.new('01_room_2.001', me_cube_008)
ob_02_room = bpy.data.objects.new('02_room', me_cube_009)
ob_02_room_03 = bpy.data.objects.new('02_room_03', me_cube_011)
ob_cube = bpy.data.objects.new('Cube', me_cube_012)
ob_cube_001 = bpy.data.objects.new('Cube.001', me_cube)
ob_cube_002 = bpy.data.objects.new('Cube.002', me_cube_013)
ob_cube_003 = bpy.data.objects.new('Cube.003', me_cube_014)
ob_cube_004 = bpy.data.objects.new('Cube.004', me_cube_015)
ob_cube_005 = bpy.data.objects.new('Cube.005', me_cube_016)
ob_cube_006 = bpy.data.objects.new('Cube.006', me_cube_017)
ob_cube_007 = bpy.data.objects.new('Cube.007', me_cube_018)
ob_cube_008 = bpy.data.objects.new('Cube.008', me_cube_019)
ob_cube_009 = bpy.data.objects.new('Cube.009', me_cube_020)
ob_cube_010 = bpy.data.objects.new('Cube.010', me_cube_021)
ob_cube_011 = bpy.data.objects.new('Cube.011', me_cube_022)
ob_cube_012 = bpy.data.objects.new('Cube.012', me_cube_023)
ob_cube_013 = bpy.data.objects.new('Cube.013', me_cube_024)
ob_cube_014 = bpy.data.objects.new('Cube.014', me_cube_025)
ob_cube_015 = bpy.data.objects.new('Cube.015', me_cube_026)
ob_cube_016 = bpy.data.objects.new('Cube.016', me_cube_027)
ob_cube_017 = bpy.data.objects.new('Cube.017', me_cube_028)
ob_cube_018 = bpy.data.objects.new('Cube.018', me_cube_029)
ob_cube_019 = bpy.data.objects.new('Cube.019', me_cube_030)
ob_cube_020 = bpy.data.objects.new('Cube.020', me_cube_031)
ob_cube_021 = bpy.data.objects.new('Cube.021', me_cube_032)

# ---- transforms, parenting, visibility, modifiers, constraints
ob_00_basement.location = (-0.3062, -1.585, 3.239)
ob_01_floor.location = (0.0, 0.0, 5.464)
ob_02_floor.location = (0.0, 0.0, 8.308)
ob_03_floor.location = (0.0, 0.0, 11.16)
ob_01_room.location = (5.668, -2.753, 5.464)
ob_01_room_2.location = (-5.077, -3.763, 5.464)
ob_01_room_bath_small.location = (8.209, 8.189, 5.521)
ob_01_room_2_001.location = (-5.077, 6.087, 5.464)
ob_02_room.location = (-4.282, -2.558, 8.464)
ob_02_room_03.location = (5.841, -3.602, 8.308)
ob_cube.location = (2.304, 2.351, 8.308)
ob_cube_001.location = (-4.111, -10.37, 5.684)
ob_cube_002.location = (-6.811, -10.35, 5.684)
ob_cube_003.location = (-9.125, -1.745, 5.684)
ob_cube_003.rotation_euler = (0.0, -0.0, 1.571)
ob_cube_004.location = (-9.152, -2.195, 8.584)
ob_cube_004.rotation_euler = (0.0, -0.0, 1.571)
ob_cube_005.location = (-9.103, -6.295, 8.584)
ob_cube_005.rotation_euler = (0.0, -0.0, 1.571)
ob_cube_006.location = (-6.761, -10.37, 8.384)
ob_cube_007.location = (-4.111, -10.32, 8.384)
ob_cube_008.location = (1.039, -13.31, 5.784)
ob_cube_009.location = (4.189, -10.42, 5.684)
ob_cube_010.location = (7.229, -10.32, 5.684)
ob_cube_011.location = (7.279, -10.32, 8.734)
ob_cube_012.location = (4.189, -10.37, 8.734)
ob_cube_013.location = (9.98, -5.655, 8.734)
ob_cube_013.rotation_euler = (0.0, -0.0, 1.571)
ob_cube_014.location = (9.923, -1.395, 8.734)
ob_cube_014.rotation_euler = (0.0, -0.0, 1.571)
ob_cube_015.location = (9.895, 0.405, 5.684)
ob_cube_015.rotation_euler = (0.0, -0.0, 1.571)
ob_cube_016.location = (9.938, -4.495, 5.684)
ob_cube_016.rotation_euler = (0.0, -0.0, 1.571)
ob_cube_017.location = (-9.13, 3.765, 8.584)
ob_cube_017.rotation_euler = (0.0, -0.0, 1.571)
ob_cube_018.location = (-9.123, 6.475, 8.584)
ob_cube_018.rotation_euler = (0.0, -0.0, 1.571)
ob_cube_019.location = (-7.381, 8.684, 8.799)
ob_cube_019.rotation_euler = (0.0, -0.0, 3.142)
ob_cube_019.scale = (1.0, 2.133, 1.0)
ob_cube_020.location = (-4.611, 9.749, 8.534)
ob_cube_020.rotation_euler = (0.0, -0.0, 3.142)
ob_cube_021.location = (-4.859, 1.952, 8.164)

# ---- collection membership
col_house.objects.link(ob_00_basement)
col_house.objects.link(ob_01_floor)
col_house.objects.link(ob_02_floor)
col_house.objects.link(ob_03_floor)
col_house.objects.link(ob_01_room)
col_house.objects.link(ob_01_room_2)
col_house.objects.link(ob_01_room_bath_small)
col_house.objects.link(ob_01_room_2_001)
col_house.objects.link(ob_02_room)
col_house.objects.link(ob_02_room_03)
col_house.objects.link(ob_cube)
col_house.objects.link(ob_cube_001)
col_house.objects.link(ob_cube_002)
col_house.objects.link(ob_cube_003)
col_house.objects.link(ob_cube_004)
col_house.objects.link(ob_cube_005)
col_house.objects.link(ob_cube_006)
col_house.objects.link(ob_cube_007)
col_house.objects.link(ob_cube_008)
col_house.objects.link(ob_cube_009)
col_house.objects.link(ob_cube_010)
col_house.objects.link(ob_cube_011)
col_house.objects.link(ob_cube_012)
col_house.objects.link(ob_cube_013)
col_house.objects.link(ob_cube_014)
col_house.objects.link(ob_cube_015)
col_house.objects.link(ob_cube_016)
col_house.objects.link(ob_cube_017)
col_house.objects.link(ob_cube_018)
col_house.objects.link(ob_cube_019)
col_house.objects.link(ob_cube_020)
col_house.objects.link(ob_cube_021)

# ---- scene / render settings (as saved in the file)
scene.frame_start = 1; scene.frame_end = 250; scene.frame_set(5)
scene.render.engine = 'BLENDER_EEVEE_NEXT'
scene.render.fps = 25
scene.cycles.use_denoising = False
scene.cycles.samples = 128
scene.cycles.sampling_pattern = 'TABULATED_SOBOL'
scene.cycles.use_adaptive_sampling = False
scene.cycles.use_light_tree = False
scene.view_settings.view_transform = 'Filmic'
bpy.context.view_layer.update()

# ---- added for rendering (the .blend has no active camera and no usable light): camera, sun
cam_auto = bpy.data.cameras.new('AutoCamera')
cam_auto.lens = 50.0
cam_auto.sensor_width = 36.0
cam_auto.clip_end = 1000.0
ob_auto_camera = bpy.data.objects.new('AutoCamera', cam_auto)
scene.collection.objects.link(ob_auto_camera)
ob_auto_camera.location = (29.0635, -36.9448, 30.9823)
ob_auto_camera.rotation_euler = (1.09748, -7.21219e-08, 0.694738)
scene.camera = ob_auto_camera
light_auto_sun = bpy.data.lights.new('AutoSun', 'SUN')
light_auto_sun.energy = 3.0
light_auto_sun.angle = 0.0523599
ob_auto_sun = bpy.data.objects.new('AutoSun', light_auto_sun)
scene.collection.objects.link(ob_auto_sun)
ob_auto_sun.rotation_euler = (0.872665, 0.174533, 0.523599)
bpy.context.view_layer.update()
